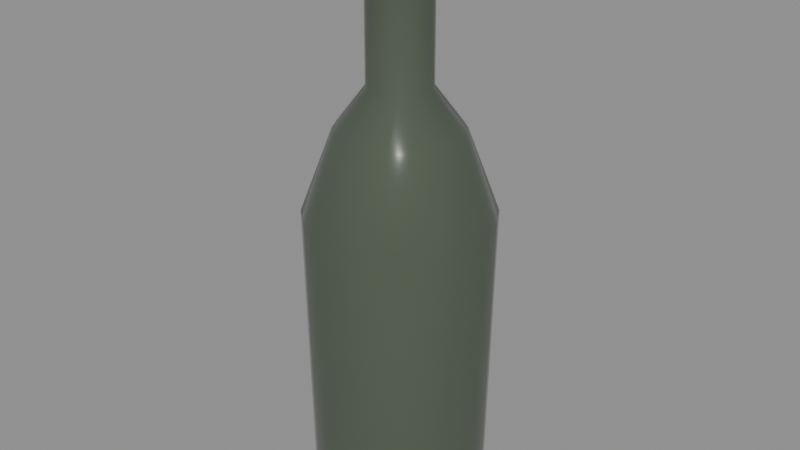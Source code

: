 # Source: wine-bottle-v01.blend  (saved by Blender 5.2.45; exported with 4.5.12 LTS)
import bpy
from mathutils import Matrix  # noqa: F401  (used for matrix-valued properties, if any)

bpy.ops.wm.read_factory_settings(use_empty=True)
scene = bpy.context.scene
scene.name = 'Scene'

# ---- materials (node trees are filled in below, after node groups)
mat_dark_glass = bpy.data.materials.new('dark-glass')

# ---- material node trees
mat_dark_glass.use_nodes = True; mat_dark_glass.node_tree.nodes.clear()
_N = mat_dark_glass.node_tree.nodes; _L = mat_dark_glass.node_tree.links
n0 = _N.new('ShaderNodeOutputMaterial'); n0.name = 'Material Output'; n0.location = (0, 0)
n1 = _N.new('ShaderNodeBsdfPrincipled'); n1.name = 'Principled BSDF'; n1.location = (0, 0)
n1.inputs[0].default_value = (0.08, 0.1, 0.07, 1.0)
n1.inputs[2].default_value = 0.15
n1.inputs[10].default_value = 0.005
_L.new(n1.outputs[0], n0.inputs[0])
n0.is_active_output = True

# ---- meshes
me_wine_bottle = bpy.data.meshes.new('wine-bottle')
me_wine_bottle.from_pydata([(0.0, 0.0, 0.0), (0.09775, 0.0, 0.0), (0.1035, 0.0, 0.345), (0.069, 0.0, 0.437), (0.0345, 0.0, 0.483), (0.0345, 0.0, 0.6325), (0.04025, 0.0, 0.6555), (0.0, 0.0, 0.6555), (0.09185, 0.03343, 0.0), (0.09726, 0.0354, 0.345), (0.06484, 0.0236, 0.437), (0.03242, 0.0118, 0.483), (0.03242, 0.0118, 0.6325), (0.03782, 0.01377, 0.6555), (0.07488, 0.06283, 0.0), (0.07929, 0.06653, 0.345), (0.05286, 0.04435, 0.437), (0.02643, 0.02218, 0.483), (0.02643, 0.02218, 0.6325), (0.03083, 0.02587, 0.6555), (0.04887, 0.08465, 0.0), (0.05175, 0.08963, 0.345), (0.0345, 0.05976, 0.437), (0.01725, 0.02988, 0.483), (0.01725, 0.02988, 0.6325), (0.02012, 0.03486, 0.6555), (0.01697, 0.09626, 0.0), (0.01797, 0.1019, 0.345), (0.01198, 0.06795, 0.437), (0.005991, 0.03398, 0.483), (0.005991, 0.03398, 0.6325), (0.006989, 0.03964, 0.6555), (-0.01697, 0.09626, 0.0), (-0.01797, 0.1019, 0.345), (-0.01198, 0.06795, 0.437), (-0.005991, 0.03398, 0.483), (-0.005991, 0.03398, 0.6325), (-0.006989, 0.03964, 0.6555), (-0.04888, 0.08465, 0.0), (-0.05175, 0.08963, 0.345), (-0.0345, 0.05976, 0.437), (-0.01725, 0.02988, 0.483), (-0.01725, 0.02988, 0.6325), (-0.02013, 0.03486, 0.6555), (-0.07488, 0.06283, 0.0), (-0.07929, 0.06653, 0.345), (-0.05286, 0.04435, 0.437), (-0.02643, 0.02218, 0.483), (-0.02643, 0.02218, 0.6325), (-0.03083, 0.02587, 0.6555), (-0.09185, 0.03343, 0.0), (-0.09726, 0.0354, 0.345), (-0.06484, 0.0236, 0.437), (-0.03242, 0.0118, 0.483), (-0.03242, 0.0118, 0.6325), (-0.03782, 0.01377, 0.6555), (-0.09775, -8.546e-09, 0.0), (-0.1035, -9.048e-09, 0.345), (-0.069, -6.032e-09, 0.437), (-0.0345, -3.016e-09, 0.483), (-0.0345, -3.016e-09, 0.6325), (-0.04025, -3.519e-09, 0.6555), (-0.09185, -0.03343, 0.0), (-0.09726, -0.0354, 0.345), (-0.06484, -0.0236, 0.437), (-0.03242, -0.0118, 0.483), (-0.03242, -0.0118, 0.6325), (-0.03782, -0.01377, 0.6555), (-0.07488, -0.06283, 0.0), (-0.07929, -0.06653, 0.345), (-0.05286, -0.04435, 0.437), (-0.02643, -0.02218, 0.483), (-0.02643, -0.02218, 0.6325), (-0.03083, -0.02587, 0.6555), (-0.04887, -0.08465, 0.0), (-0.05175, -0.08963, 0.345), (-0.0345, -0.05976, 0.437), (-0.01725, -0.02988, 0.483), (-0.01725, -0.02988, 0.6325), (-0.02012, -0.03486, 0.6555), (-0.01697, -0.09626, 0.0), (-0.01797, -0.1019, 0.345), (-0.01198, -0.06795, 0.437), (-0.005991, -0.03398, 0.483), (-0.005991, -0.03398, 0.6325), (-0.006989, -0.03964, 0.6555), (0.01697, -0.09626, 0.0), (0.01797, -0.1019, 0.345), (0.01198, -0.06795, 0.437), (0.005991, -0.03398, 0.483), (0.005991, -0.03398, 0.6325), (0.006989, -0.03964, 0.6555), (0.04887, -0.08465, 0.0), (0.05175, -0.08963, 0.345), (0.0345, -0.05976, 0.437), (0.01725, -0.02988, 0.483), (0.01725, -0.02988, 0.6325), (0.02012, -0.03486, 0.6555), (0.07488, -0.06283, 0.0), (0.07929, -0.06653, 0.345), (0.05286, -0.04435, 0.437), (0.02643, -0.02218, 0.483), (0.02643, -0.02218, 0.6325), (0.03083, -0.02587, 0.6555), (0.09185, -0.03343, 0.0), (0.09726, -0.0354, 0.345), (0.06484, -0.0236, 0.437), (0.03242, -0.0118, 0.483), (0.03242, -0.0118, 0.6325), (0.03782, -0.01377, 0.6555)], [], [(1, 8, 9, 2), (6, 13, 7), (4, 11, 12, 5), (2, 9, 10, 3), (0, 8, 1), (5, 12, 13, 6), (3, 10, 11, 4), (12, 18, 19, 13), (10, 16, 17, 11), (8, 14, 15, 9), (13, 19, 7), (11, 17, 18, 12), (9, 15, 16, 10), (0, 14, 8), (14, 20, 21, 15), (19, 25, 7), (17, 23, 24, 18), (15, 21, 22, 16), (0, 20, 14), (18, 24, 25, 19), (16, 22, 23, 17), (25, 31, 7), (23, 29, 30, 24), (21, 27, 28, 22), (0, 26, 20), (24, 30, 31, 25), (22, 28, 29, 23), (20, 26, 27, 21), (29, 35, 36, 30), (27, 33, 34, 28), (0, 32, 26), (30, 36, 37, 31), (28, 34, 35, 29), (26, 32, 33, 27), (31, 37, 7), (0, 38, 32), (36, 42, 43, 37), (34, 40, 41, 35), (32, 38, 39, 33), (37, 43, 7), (35, 41, 42, 36), (33, 39, 40, 34), (42, 48, 49, 43), (40, 46, 47, 41), (38, 44, 45, 39), (43, 49, 7), (41, 47, 48, 42), (39, 45, 46, 40), (0, 44, 38), (46, 52, 53, 47), (44, 50, 51, 45), (49, 55, 7), (47, 53, 54, 48), (45, 51, 52, 46), (0, 50, 44), (48, 54, 55, 49), (55, 61, 7), (53, 59, 60, 54), (51, 57, 58, 52), (0, 56, 50), (54, 60, 61, 55), (52, 58, 59, 53), (50, 56, 57, 51), (61, 67, 7), (59, 65, 66, 60), (57, 63, 64, 58), (0, 62, 56), (60, 66, 67, 61), (58, 64, 65, 59), (56, 62, 63, 57), (63, 69, 70, 64), (0, 68, 62), (66, 72, 73, 67), (64, 70, 71, 65), (62, 68, 69, 63), (67, 73, 7), (65, 71, 72, 66), (72, 78, 79, 73), (70, 76, 77, 71), (68, 74, 75, 69), (73, 79, 7), (71, 77, 78, 72), (69, 75, 76, 70), (0, 74, 68), (78, 84, 85, 79), (76, 82, 83, 77), (74, 80, 81, 75), (79, 85, 7), (77, 83, 84, 78), (75, 81, 82, 76), (0, 80, 74), (80, 86, 87, 81), (85, 91, 7), (83, 89, 90, 84), (81, 87, 88, 82), (0, 86, 80), (84, 90, 91, 85), (82, 88, 89, 83), (91, 97, 7), (89, 95, 96, 90), (87, 93, 94, 88), (0, 92, 86), (90, 96, 97, 91), (88, 94, 95, 89), (86, 92, 93, 87), (95, 101, 102, 96), (93, 99, 100, 94), (0, 98, 92), (96, 102, 103, 97), (94, 100, 101, 95), (92, 98, 99, 93), (97, 103, 7), (0, 104, 98), (102, 108, 109, 103), (100, 106, 107, 101), (98, 104, 105, 99), (103, 109, 7), (101, 107, 108, 102), (99, 105, 106, 100), (108, 5, 6, 109), (106, 3, 4, 107), (104, 1, 2, 105), (109, 6, 7), (107, 4, 5, 108), (105, 2, 3, 106), (0, 1, 104)])
me_wine_bottle.polygons.foreach_set('use_smooth', [True] * 126)
_k = set([(1, 8), (1, 104), (6, 13), (6, 109), (8, 14), (13, 19), (14, 20), (19, 25), (20, 26), (25, 31), (26, 32), (31, 37), (32, 38), (37, 43), (38, 44), (43, 49), (44, 50), (49, 55), (50, 56), (55, 61), (56, 62), (61, 67), (62, 68), (67, 73), (68, 74), (73, 79), (74, 80), (79, 85), (80, 86), (85, 91), (86, 92), (91, 97), (92, 98), (97, 103), (98, 104), (103, 109)])
me_wine_bottle.attributes.new('sharp_edge', 'BOOLEAN', 'EDGE').data.foreach_set('value', [ (min(e.vertices), max(e.vertices)) in _k for e in me_wine_bottle.edges])
me_wine_bottle.materials.append(mat_dark_glass)
me_wine_bottle.update()

# ---- objects
ob_wine_bottle = bpy.data.objects.new('wine-bottle', me_wine_bottle)

# ---- transforms, parenting, visibility, modifiers, constraints
ob_wine_bottle.location = (0.0, 0.0, 0.0)

# ---- collection membership
scene.collection.objects.link(ob_wine_bottle)

# ---- scene / render settings (as saved in the file)
scene.frame_start = 1; scene.frame_end = 250; scene.frame_set(1)
scene.render.engine = 'BLENDER_EEVEE_NEXT'
scene.render.bake_bias = 0.0
scene.render.bake_samples = 0
scene.render.compositor_device = 'GPU'
scene.eevee.use_volume_custom_range = False
scene.eevee.fast_gi_thickness_near = 0.1
scene.eevee.fast_gi_thickness_far = 0.0
scene.eevee.ray_tracing_options.screen_trace_thickness = 0.1
bpy.context.view_layer.update()

# ---- added for rendering (the .blend has no active camera and no usable light): camera, sun + grey world if the file has none
cam_auto = bpy.data.cameras.new('AutoCamera')
cam_auto.lens = 50.0
cam_auto.sensor_width = 36.0
cam_auto.clip_end = 1000.0
ob_auto_camera = bpy.data.objects.new('AutoCamera', cam_auto)
scene.collection.objects.link(ob_auto_camera)
ob_auto_camera.location = (0.663384, -0.796061, 0.858457)
ob_auto_camera.rotation_euler = (1.09748, -7.21219e-08, 0.694738)
scene.camera = ob_auto_camera
light_auto_sun = bpy.data.lights.new('AutoSun', 'SUN')
light_auto_sun.energy = 3.0
light_auto_sun.angle = 0.0523599
ob_auto_sun = bpy.data.objects.new('AutoSun', light_auto_sun)
scene.collection.objects.link(ob_auto_sun)
ob_auto_sun.rotation_euler = (0.872665, 0.174533, 0.523599)
if scene.world is None:
    world_auto = bpy.data.worlds.new('AutoWorld')
    world_auto.color = (0.3, 0.3, 0.3)
    scene.world = world_auto
bpy.context.view_layer.update()
